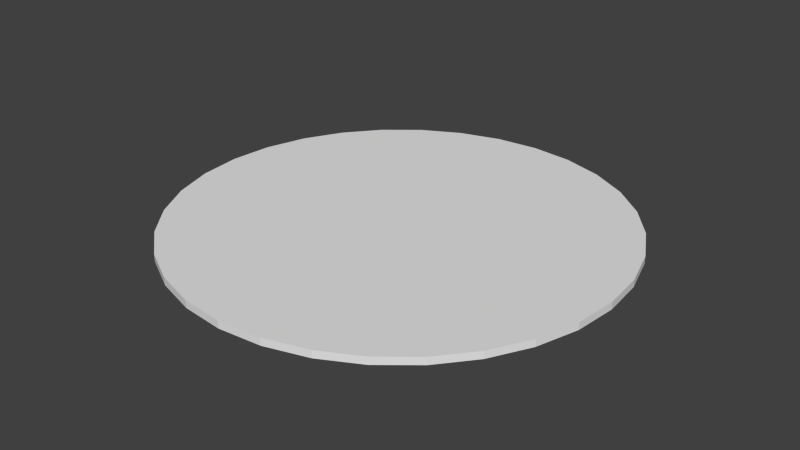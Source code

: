 # Source: BalconyPlatform.blend  (saved by Blender 2.68.0; exported with 4.5.12 LTS)
import bpy
from mathutils import Matrix  # noqa: F401  (used for matrix-valued properties, if any)

bpy.ops.wm.read_factory_settings(use_empty=True)
scene = bpy.context.scene
scene.name = 'Scene'

# ---- collections
col_collection_1 = bpy.data.collections.new('Collection 1'); scene.collection.children.link(col_collection_1)

# ---- world
world_world = bpy.data.worlds.new('World'); scene.world = world_world
world_world.color = (0.05088, 0.05088, 0.05088)
world_world.use_sun_shadow = False
world_world.sun_shadow_jitter_overblur = 0.0
world_world.cycles.sampling_method = 'MANUAL'
world_world.cycles.sample_map_resolution = 256

# ---- meshes
me_cylinder_005 = bpy.data.meshes.new('Cylinder.005')
me_cylinder_005.from_pydata([(0.0, 0.0, -0.05), (0.0, 0.0, 0.05), (0.0, 2.997, -0.05), (0.0, 2.997, 0.05), (0.5847, 2.94, -0.05), (0.5847, 2.94, 0.05), (1.147, 2.769, -0.05), (1.147, 2.769, 0.05), (1.665, 2.492, -0.05), (1.665, 2.492, 0.05), (2.119, 2.119, -0.05), (2.119, 2.119, 0.05), (2.492, 1.665, -0.05), (2.492, 1.665, 0.05), (2.769, 1.147, -0.05), (2.769, 1.147, 0.05), (2.94, 0.5847, -0.05), (2.94, 0.5847, 0.05), (2.997, 2.263e-07, -0.05), (2.997, 2.263e-07, 0.05), (2.94, -0.5847, -0.05), (2.94, -0.5847, 0.05), (2.769, -1.147, -0.05), (2.769, -1.147, 0.05), (2.492, -1.665, -0.05), (2.492, -1.665, 0.05), (2.119, -2.119, -0.05), (2.119, -2.119, 0.05), (1.665, -2.492, -0.05), (1.665, -2.492, 0.05), (1.147, -2.769, -0.05), (1.147, -2.769, 0.05), (0.5847, -2.94, -0.05), (0.5847, -2.94, 0.05), (-9.766e-07, -2.997, -0.05), (-9.766e-07, -2.997, 0.05), (-0.5847, -2.94, -0.05), (-0.5847, -2.94, 0.05), (-1.147, -2.769, -0.05), (-1.147, -2.769, 0.05), (-1.665, -2.492, -0.05), (-1.665, -2.492, 0.05), (-2.119, -2.119, -0.05), (-2.119, -2.119, 0.05), (-2.492, -1.665, -0.05), (-2.492, -1.665, 0.05), (-2.769, -1.147, -0.05), (-2.769, -1.147, 0.05), (-2.94, -0.5847, -0.05), (-2.94, -0.5847, 0.05), (-2.997, 2.894e-06, -0.05), (-2.997, 2.894e-06, 0.05), (-2.94, 0.5847, -0.05), (-2.94, 0.5847, 0.05), (-2.769, 1.147, -0.05), (-2.769, 1.147, 0.05), (-2.492, 1.665, -0.05), (-2.492, 1.665, 0.05), (-2.119, 2.119, -0.05), (-2.119, 2.119, 0.05), (-1.665, 2.492, -0.05), (-1.665, 2.492, 0.05), (-1.147, 2.769, -0.05), (-1.147, 2.769, 0.05), (-0.5847, 2.94, -0.05), (-0.5847, 2.94, 0.05)], [], [(0, 2, 4), (1, 5, 3), (2, 3, 5, 4), (0, 4, 6), (1, 7, 5), (4, 5, 7, 6), (0, 6, 8), (1, 9, 7), (6, 7, 9, 8), (0, 8, 10), (1, 11, 9), (8, 9, 11, 10), (0, 10, 12), (1, 13, 11), (10, 11, 13, 12), (0, 12, 14), (1, 15, 13), (12, 13, 15, 14), (0, 14, 16), (1, 17, 15), (14, 15, 17, 16), (0, 16, 18), (1, 19, 17), (16, 17, 19, 18), (0, 18, 20), (1, 21, 19), (18, 19, 21, 20), (0, 20, 22), (1, 23, 21), (20, 21, 23, 22), (0, 22, 24), (1, 25, 23), (22, 23, 25, 24), (0, 24, 26), (1, 27, 25), (24, 25, 27, 26), (0, 26, 28), (1, 29, 27), (26, 27, 29, 28), (0, 28, 30), (1, 31, 29), (28, 29, 31, 30), (0, 30, 32), (1, 33, 31), (30, 31, 33, 32), (0, 32, 34), (1, 35, 33), (32, 33, 35, 34), (0, 34, 36), (1, 37, 35), (34, 35, 37, 36), (0, 36, 38), (1, 39, 37), (36, 37, 39, 38), (0, 38, 40), (1, 41, 39), (38, 39, 41, 40), (0, 40, 42), (1, 43, 41), (40, 41, 43, 42), (0, 42, 44), (1, 45, 43), (42, 43, 45, 44), (0, 44, 46), (1, 47, 45), (44, 45, 47, 46), (0, 46, 48), (1, 49, 47), (46, 47, 49, 48), (0, 48, 50), (1, 51, 49), (48, 49, 51, 50), (0, 50, 52), (1, 53, 51), (50, 51, 53, 52), (0, 52, 54), (1, 55, 53), (52, 53, 55, 54), (0, 54, 56), (1, 57, 55), (54, 55, 57, 56), (0, 56, 58), (1, 59, 57), (56, 57, 59, 58), (0, 58, 60), (1, 61, 59), (58, 59, 61, 60), (0, 60, 62), (1, 63, 61), (60, 61, 63, 62), (0, 62, 64), (1, 65, 63), (62, 63, 65, 64), (0, 64, 2), (1, 3, 65), (64, 65, 3, 2)])
me_cylinder_005.use_remesh_preserve_volume = False
me_cylinder_005.use_remesh_preserve_attributes = False
me_cylinder_005.use_mirror_vertex_groups = False
me_cylinder_005.update()

# ---- objects
ob_cylinder = bpy.data.objects.new('Cylinder', me_cylinder_005)

# ---- transforms, parenting, visibility, modifiers, constraints
ob_cylinder.location = (0.0, 0.0, 0.0)
ob_cylinder.lineart.crease_threshold = 0.0

# ---- collection membership
col_collection_1.objects.link(ob_cylinder)

# ---- scene / render settings (as saved in the file)
scene.frame_start = 1; scene.frame_end = 250; scene.frame_set(1)
scene.render.engine = 'BLENDER_EEVEE_NEXT'
scene.render.image_settings.color_mode = 'RGB'
scene.render.image_settings.compression = 90
scene.render.resolution_percentage = 50
scene.render.dither_intensity = 0.0
scene.cycles.use_denoising = False
scene.cycles.samples = 10
scene.cycles.sampling_pattern = 'TABULATED_SOBOL'
scene.cycles.light_sampling_threshold = 0.0
scene.cycles.use_adaptive_sampling = False
scene.cycles.use_light_tree = False
scene.cycles.blur_glossy = 0.0
scene.cycles.volume_bounces = 1
scene.cycles.pixel_filter_type = 'GAUSSIAN'
scene.cycles.sample_clamp_indirect = 0.0
scene.view_settings.view_transform = 'Standard'
bpy.context.view_layer.update()

# ---- added for rendering (the .blend has no active camera and no usable light): camera, sun
cam_auto = bpy.data.cameras.new('AutoCamera')
cam_auto.lens = 50.0
cam_auto.sensor_width = 36.0
cam_auto.clip_end = 1000.0
ob_auto_camera = bpy.data.objects.new('AutoCamera', cam_auto)
scene.collection.objects.link(ob_auto_camera)
ob_auto_camera.location = (7.84401, -9.41281, 6.27521)
ob_auto_camera.rotation_euler = (1.09748, -7.21219e-08, 0.694738)
scene.camera = ob_auto_camera
light_auto_sun = bpy.data.lights.new('AutoSun', 'SUN')
light_auto_sun.energy = 3.0
light_auto_sun.angle = 0.0523599
ob_auto_sun = bpy.data.objects.new('AutoSun', light_auto_sun)
scene.collection.objects.link(ob_auto_sun)
ob_auto_sun.rotation_euler = (0.872665, 0.174533, 0.523599)
bpy.context.view_layer.update()
